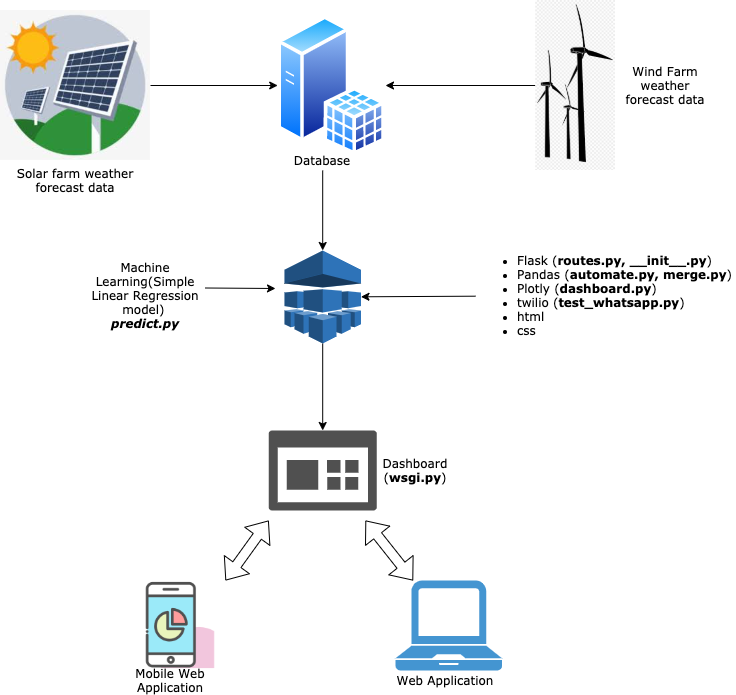

The diagram above was exported from draw.io. Its source (the exported page's mxGraphModel, read from the mxfile embedded in the PNG):
<mxGraphModel dx="786" dy="546" grid="0" gridSize="10" guides="1" tooltips="1" connect="1" arrows="1" fold="1" page="1" pageScale="1" pageWidth="1100" pageHeight="850" background="#ffffff" math="0" shadow="0">
  <root>
    <mxCell id="0" />
    <mxCell id="1" parent="0" />
    <mxCell id="SIUMonX965WiSHgnJQfr-4" style="edgeStyle=orthogonalEdgeStyle;rounded=0;orthogonalLoop=1;jettySize=auto;html=1;exitX=1;exitY=0.5;exitDx=0;exitDy=0;entryX=0;entryY=0.5;entryDx=0;entryDy=0;" parent="1" source="SIUMonX965WiSHgnJQfr-1" target="SIUMonX965WiSHgnJQfr-6" edge="1">
      <mxGeometry relative="1" as="geometry">
        <mxPoint x="410" y="115" as="targetPoint" />
      </mxGeometry>
    </mxCell>
    <mxCell id="SIUMonX965WiSHgnJQfr-1" value="" style="shape=image;imageAspect=0;aspect=fixed;verticalLabelPosition=bottom;verticalAlign=top;shadow=0;image=data:image/jpeg,(base64 omitted: 8888 chars);" parent="1" vertex="1">
      <mxGeometry x="115" y="40" width="150" height="150" as="geometry" />
    </mxCell>
    <mxCell id="SIUMonX965WiSHgnJQfr-5" style="edgeStyle=orthogonalEdgeStyle;rounded=0;orthogonalLoop=1;jettySize=auto;html=1;exitX=0;exitY=0.5;exitDx=0;exitDy=0;entryX=1;entryY=0.5;entryDx=0;entryDy=0;" parent="1" source="SIUMonX965WiSHgnJQfr-2" target="SIUMonX965WiSHgnJQfr-6" edge="1">
      <mxGeometry relative="1" as="geometry">
        <mxPoint x="530" y="115" as="targetPoint" />
      </mxGeometry>
    </mxCell>
    <mxCell id="SIUMonX965WiSHgnJQfr-2" value="" style="shape=image;imageAspect=0;aspect=fixed;verticalLabelPosition=bottom;verticalAlign=top;shadow=0;image=data:image/png,(base64 omitted: 9212 chars);" parent="1" vertex="1">
      <mxGeometry x="650.18" y="30" width="79.82" height="170" as="geometry" />
    </mxCell>
    <mxCell id="SIUMonX965WiSHgnJQfr-6" value="" style="aspect=fixed;perimeter=ellipsePerimeter;html=1;align=center;shadow=0;dashed=0;spacingTop=3;image;image=img/lib/active_directory/sql_server.svg;" parent="1" vertex="1">
      <mxGeometry x="392.2" y="45" width="107.8" height="140" as="geometry" />
    </mxCell>
    <mxCell id="SIUMonX965WiSHgnJQfr-12" style="edgeStyle=orthogonalEdgeStyle;rounded=0;orthogonalLoop=1;jettySize=auto;html=1;entryX=0.5;entryY=0;entryDx=0;entryDy=0;entryPerimeter=0;" parent="1" source="SIUMonX965WiSHgnJQfr-8" target="SIUMonX965WiSHgnJQfr-11" edge="1">
      <mxGeometry relative="1" as="geometry" />
    </mxCell>
    <mxCell id="SIUMonX965WiSHgnJQfr-8" value="&lt;font face=&quot;Verdana&quot;&gt;Database&lt;/font&gt;" style="text;html=1;strokeColor=none;fillColor=none;align=center;verticalAlign=middle;whiteSpace=wrap;rounded=0;shadow=0;" parent="1" vertex="1">
      <mxGeometry x="372.2" y="180" width="130" height="20" as="geometry" />
    </mxCell>
    <mxCell id="SIUMonX965WiSHgnJQfr-9" value="&lt;font face=&quot;Verdana&quot;&gt;Solar farm weather forecast data&lt;/font&gt;" style="text;html=1;strokeColor=none;fillColor=none;align=center;verticalAlign=middle;whiteSpace=wrap;rounded=0;shadow=0;" parent="1" vertex="1">
      <mxGeometry x="125" y="200" width="130" height="20" as="geometry" />
    </mxCell>
    <mxCell id="SIUMonX965WiSHgnJQfr-10" value="&lt;font face=&quot;Verdana&quot;&gt;Wind Farm weather forecast data&lt;/font&gt;" style="text;html=1;strokeColor=none;fillColor=none;align=center;verticalAlign=middle;whiteSpace=wrap;rounded=0;shadow=0;" parent="1" vertex="1">
      <mxGeometry x="730" y="105" width="100" height="20" as="geometry" />
    </mxCell>
    <mxCell id="SIUMonX965WiSHgnJQfr-14" style="edgeStyle=orthogonalEdgeStyle;rounded=0;orthogonalLoop=1;jettySize=auto;html=1;exitX=0.5;exitY=1;exitDx=0;exitDy=0;exitPerimeter=0;entryX=0.5;entryY=0;entryDx=0;entryDy=0;entryPerimeter=0;" parent="1" source="SIUMonX965WiSHgnJQfr-11" target="SIUMonX965WiSHgnJQfr-13" edge="1">
      <mxGeometry relative="1" as="geometry" />
    </mxCell>
    <mxCell id="SIUMonX965WiSHgnJQfr-11" value="" style="outlineConnect=0;dashed=0;verticalLabelPosition=bottom;verticalAlign=top;align=center;html=1;shape=mxgraph.aws3.machine_learning;fillColor=#2E73B8;gradientColor=none;shadow=0;" parent="1" vertex="1">
      <mxGeometry x="398.95000000000005" y="280" width="76.5" height="93" as="geometry" />
    </mxCell>
    <mxCell id="SIUMonX965WiSHgnJQfr-13" value="" style="pointerEvents=1;shadow=0;dashed=0;html=1;strokeColor=none;labelPosition=center;verticalLabelPosition=bottom;verticalAlign=top;align=center;fillColor=#505050;shape=mxgraph.mscae.intune.dashboard" parent="1" vertex="1">
      <mxGeometry x="383.2" y="460" width="108" height="80" as="geometry" />
    </mxCell>
    <mxCell id="SIUMonX965WiSHgnJQfr-15" value="" style="shape=image;html=1;verticalAlign=top;verticalLabelPosition=bottom;labelBackgroundColor=#ffffff;imageAspect=0;aspect=fixed;image=https://cdn0.iconfinder.com/data/icons/business-startup-10/50/68-128.png;shadow=0;" parent="1" vertex="1">
      <mxGeometry x="250" y="610" width="90" height="90" as="geometry" />
    </mxCell>
    <mxCell id="SIUMonX965WiSHgnJQfr-16" value="" style="pointerEvents=1;shadow=0;dashed=0;html=1;strokeColor=none;fillColor=#4495D1;labelPosition=center;verticalLabelPosition=bottom;verticalAlign=top;align=center;outlineConnect=0;shape=mxgraph.veeam.laptop;" parent="1" vertex="1">
      <mxGeometry x="510" y="610" width="106.55" height="90" as="geometry" />
    </mxCell>
    <mxCell id="SIUMonX965WiSHgnJQfr-17" value="" style="shape=flexArrow;endArrow=classic;startArrow=classic;html=1;exitX=1;exitY=0;exitDx=0;exitDy=0;" parent="1" source="SIUMonX965WiSHgnJQfr-15" edge="1">
      <mxGeometry width="50" height="50" relative="1" as="geometry">
        <mxPoint x="333.2" y="600" as="sourcePoint" />
        <mxPoint x="383.2" y="550" as="targetPoint" />
      </mxGeometry>
    </mxCell>
    <mxCell id="SIUMonX965WiSHgnJQfr-18" value="" style="shape=flexArrow;endArrow=classic;startArrow=classic;html=1;" parent="1" source="SIUMonX965WiSHgnJQfr-16" edge="1">
      <mxGeometry width="50" height="50" relative="1" as="geometry">
        <mxPoint x="550" y="570" as="sourcePoint" />
        <mxPoint x="480" y="550" as="targetPoint" />
      </mxGeometry>
    </mxCell>
    <mxCell id="SIUMonX965WiSHgnJQfr-19" value="&lt;font face=&quot;Verdana&quot;&gt;Machine Learning(Simple Linear Regression model)&lt;/font&gt;&amp;nbsp;&lt;br&gt;&lt;font face=&quot;Verdana&quot;&gt;&lt;i&gt;&lt;b&gt;predict.py&lt;/b&gt;&lt;/i&gt;&lt;/font&gt;" style="text;html=1;strokeColor=none;fillColor=none;align=center;verticalAlign=middle;whiteSpace=wrap;rounded=0;shadow=0;" parent="1" vertex="1">
      <mxGeometry x="200" y="310" width="120" height="30" as="geometry" />
    </mxCell>
    <mxCell id="SIUMonX965WiSHgnJQfr-20" value="&lt;font face=&quot;Verdana&quot;&gt;Dashboard (&lt;b&gt;wsgi.py&lt;/b&gt;)&lt;/font&gt;" style="text;html=1;strokeColor=none;fillColor=none;align=center;verticalAlign=middle;whiteSpace=wrap;rounded=0;shadow=0;" parent="1" vertex="1">
      <mxGeometry x="510" y="490" width="40" height="20" as="geometry" />
    </mxCell>
    <mxCell id="SIUMonX965WiSHgnJQfr-21" value="&lt;font face=&quot;Verdana&quot;&gt;Mobile Web Application&lt;/font&gt;" style="text;html=1;strokeColor=none;fillColor=none;align=center;verticalAlign=middle;whiteSpace=wrap;rounded=0;shadow=0;" parent="1" vertex="1">
      <mxGeometry x="220" y="700" width="130" height="20" as="geometry" />
    </mxCell>
    <mxCell id="SIUMonX965WiSHgnJQfr-22" value="&lt;font face=&quot;Verdana&quot;&gt;Web Application&lt;/font&gt;" style="text;html=1;strokeColor=none;fillColor=none;align=center;verticalAlign=middle;whiteSpace=wrap;rounded=0;shadow=0;" parent="1" vertex="1">
      <mxGeometry x="490" y="700" width="140" height="20" as="geometry" />
    </mxCell>
    <mxCell id="hWZQFHvPjmQuztos2p13-2" value="&lt;ul&gt;&lt;li&gt;&lt;font face=&quot;Verdana&quot;&gt;Flask (&lt;b&gt;routes.py, __init__.py&lt;/b&gt;)&lt;/font&gt;&lt;/li&gt;&lt;li&gt;&lt;font face=&quot;Verdana&quot;&gt;Pandas (&lt;b&gt;automate.py, merge.py&lt;/b&gt;)&lt;/font&gt;&lt;/li&gt;&lt;li&gt;&lt;font face=&quot;Verdana&quot;&gt;Plotly (&lt;b&gt;dashboard.py&lt;/b&gt;)&lt;/font&gt;&lt;/li&gt;&lt;li&gt;&lt;font face=&quot;Verdana&quot;&gt;twilio (&lt;b&gt;test_whatsapp.py&lt;/b&gt;)&lt;/font&gt;&lt;/li&gt;&lt;li&gt;&lt;font face=&quot;Verdana&quot;&gt;html&lt;/font&gt;&lt;/li&gt;&lt;li&gt;&lt;font face=&quot;Verdana&quot;&gt;css&lt;/font&gt;&lt;/li&gt;&lt;/ul&gt;" style="text;html=1;strokeColor=none;fillColor=none;align=left;verticalAlign=middle;whiteSpace=wrap;rounded=0;" vertex="1" parent="1">
      <mxGeometry x="590" y="285.75" width="260" height="78.5" as="geometry" />
    </mxCell>
    <mxCell id="hWZQFHvPjmQuztos2p13-4" value="" style="endArrow=classic;html=1;" edge="1" parent="1" source="hWZQFHvPjmQuztos2p13-2" target="SIUMonX965WiSHgnJQfr-11">
      <mxGeometry width="50" height="50" relative="1" as="geometry">
        <mxPoint x="440" y="440" as="sourcePoint" />
        <mxPoint x="490" y="390" as="targetPoint" />
      </mxGeometry>
    </mxCell>
    <mxCell id="hWZQFHvPjmQuztos2p13-7" value="" style="endArrow=classic;html=1;exitX=1;exitY=0.25;exitDx=0;exitDy=0;" edge="1" parent="1" source="SIUMonX965WiSHgnJQfr-19">
      <mxGeometry width="50" height="50" relative="1" as="geometry">
        <mxPoint x="440" y="450" as="sourcePoint" />
        <mxPoint x="390" y="318" as="targetPoint" />
      </mxGeometry>
    </mxCell>
  </root>
</mxGraphModel>